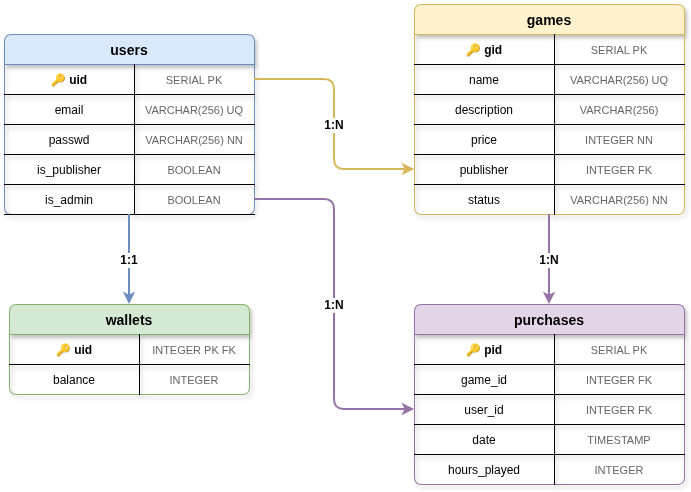

The diagram above was exported from draw.io. Its source (the exported page's mxGraphModel, read from the mxfile embedded in the PNG):
<mxGraphModel dx="1414" dy="761" grid="1" gridSize="10" guides="1" tooltips="1" connect="1" arrows="1" fold="1" page="1" pageScale="1" pageWidth="827" pageHeight="1169" math="0" shadow="0">
  <root>
    <mxCell id="0" />
    <mxCell id="1" parent="0" />
    <mxCell id="fqCoDSDQWbdPEIvttji7-1" parent="1" style="shape=table;startSize=30;container=1;collapsible=0;childLayout=tableLayout;fixedRows=1;rowLines=1;fontStyle=1;align=center;resizeLast=1;fontSize=14;fillColor=#dae8fc;strokeColor=#6c8ebf;rounded=1;arcSize=8;shadow=1;" value="users" vertex="1">
      <mxGeometry height="180" width="250" x="470" y="230" as="geometry" />
    </mxCell>
    <mxCell id="fqCoDSDQWbdPEIvttji7-2" parent="fqCoDSDQWbdPEIvttji7-1" style="shape=tableRow;horizontal=0;startSize=0;swimlaneHead=0;swimlaneBody=0;fillColor=none;collapsible=0;dropTarget=0;points=[[0,0.5],[1,0.5]];portConstraint=eastwest;fontSize=12;top=0;left=0;right=0;bottom=1;" value="" vertex="1">
      <mxGeometry height="30" width="250" y="30" as="geometry" />
    </mxCell>
    <mxCell id="fqCoDSDQWbdPEIvttji7-3" parent="fqCoDSDQWbdPEIvttji7-2" style="shape=partialRectangle;connectable=0;fillColor=none;top=0;left=0;bottom=0;right=1;fontStyle=1;overflow=hidden;fontSize=12;" value="🔑 uid" vertex="1">
      <mxGeometry height="30" width="130" as="geometry">
        <mxRectangle height="30" width="130" as="alternateBounds" />
      </mxGeometry>
    </mxCell>
    <mxCell id="fqCoDSDQWbdPEIvttji7-4" parent="fqCoDSDQWbdPEIvttji7-2" style="shape=partialRectangle;connectable=0;fillColor=none;top=0;left=0;bottom=0;right=0;overflow=hidden;fontSize=11;fontColor=#666666;" value="SERIAL PK" vertex="1">
      <mxGeometry height="30" width="120" x="130" as="geometry">
        <mxRectangle height="30" width="120" as="alternateBounds" />
      </mxGeometry>
    </mxCell>
    <mxCell id="fqCoDSDQWbdPEIvttji7-5" parent="fqCoDSDQWbdPEIvttji7-1" style="shape=tableRow;horizontal=0;startSize=0;swimlaneHead=0;swimlaneBody=0;fillColor=none;collapsible=0;dropTarget=0;points=[[0,0.5],[1,0.5]];portConstraint=eastwest;fontSize=12;top=0;left=0;right=0;bottom=1;" value="" vertex="1">
      <mxGeometry height="30" width="250" y="60" as="geometry" />
    </mxCell>
    <mxCell id="fqCoDSDQWbdPEIvttji7-6" parent="fqCoDSDQWbdPEIvttji7-5" style="shape=partialRectangle;connectable=0;fillColor=none;top=0;left=0;bottom=0;right=1;overflow=hidden;fontSize=12;" value="email" vertex="1">
      <mxGeometry height="30" width="130" as="geometry">
        <mxRectangle height="30" width="130" as="alternateBounds" />
      </mxGeometry>
    </mxCell>
    <mxCell id="fqCoDSDQWbdPEIvttji7-7" parent="fqCoDSDQWbdPEIvttji7-5" style="shape=partialRectangle;connectable=0;fillColor=none;top=0;left=0;bottom=0;right=0;overflow=hidden;fontSize=11;fontColor=#666666;" value="VARCHAR(256) UQ" vertex="1">
      <mxGeometry height="30" width="120" x="130" as="geometry">
        <mxRectangle height="30" width="120" as="alternateBounds" />
      </mxGeometry>
    </mxCell>
    <mxCell id="fqCoDSDQWbdPEIvttji7-8" parent="fqCoDSDQWbdPEIvttji7-1" style="shape=tableRow;horizontal=0;startSize=0;swimlaneHead=0;swimlaneBody=0;fillColor=none;collapsible=0;dropTarget=0;points=[[0,0.5],[1,0.5]];portConstraint=eastwest;fontSize=12;top=0;left=0;right=0;bottom=1;" value="" vertex="1">
      <mxGeometry height="30" width="250" y="90" as="geometry" />
    </mxCell>
    <mxCell id="fqCoDSDQWbdPEIvttji7-9" parent="fqCoDSDQWbdPEIvttji7-8" style="shape=partialRectangle;connectable=0;fillColor=none;top=0;left=0;bottom=0;right=1;overflow=hidden;fontSize=12;" value="passwd" vertex="1">
      <mxGeometry height="30" width="130" as="geometry">
        <mxRectangle height="30" width="130" as="alternateBounds" />
      </mxGeometry>
    </mxCell>
    <mxCell id="fqCoDSDQWbdPEIvttji7-10" parent="fqCoDSDQWbdPEIvttji7-8" style="shape=partialRectangle;connectable=0;fillColor=none;top=0;left=0;bottom=0;right=0;overflow=hidden;fontSize=11;fontColor=#666666;" value="VARCHAR(256) NN" vertex="1">
      <mxGeometry height="30" width="120" x="130" as="geometry">
        <mxRectangle height="30" width="120" as="alternateBounds" />
      </mxGeometry>
    </mxCell>
    <mxCell id="fqCoDSDQWbdPEIvttji7-11" parent="fqCoDSDQWbdPEIvttji7-1" style="shape=tableRow;horizontal=0;startSize=0;swimlaneHead=0;swimlaneBody=0;fillColor=none;collapsible=0;dropTarget=0;points=[[0,0.5],[1,0.5]];portConstraint=eastwest;fontSize=12;top=0;left=0;right=0;bottom=1;" value="" vertex="1">
      <mxGeometry height="30" width="250" y="120" as="geometry" />
    </mxCell>
    <mxCell id="fqCoDSDQWbdPEIvttji7-12" parent="fqCoDSDQWbdPEIvttji7-11" style="shape=partialRectangle;connectable=0;fillColor=none;top=0;left=0;bottom=0;right=1;overflow=hidden;fontSize=12;" value="is_publisher" vertex="1">
      <mxGeometry height="30" width="130" as="geometry">
        <mxRectangle height="30" width="130" as="alternateBounds" />
      </mxGeometry>
    </mxCell>
    <mxCell id="fqCoDSDQWbdPEIvttji7-13" parent="fqCoDSDQWbdPEIvttji7-11" style="shape=partialRectangle;connectable=0;fillColor=none;top=0;left=0;bottom=0;right=0;overflow=hidden;fontSize=11;fontColor=#666666;" value="BOOLEAN" vertex="1">
      <mxGeometry height="30" width="120" x="130" as="geometry">
        <mxRectangle height="30" width="120" as="alternateBounds" />
      </mxGeometry>
    </mxCell>
    <mxCell id="fqCoDSDQWbdPEIvttji7-14" parent="fqCoDSDQWbdPEIvttji7-1" style="shape=tableRow;horizontal=0;startSize=0;swimlaneHead=0;swimlaneBody=0;fillColor=none;collapsible=0;dropTarget=0;points=[[0,0.5],[1,0.5]];portConstraint=eastwest;fontSize=12;top=0;left=0;right=0;bottom=1;" value="" vertex="1">
      <mxGeometry height="30" width="250" y="150" as="geometry" />
    </mxCell>
    <mxCell id="fqCoDSDQWbdPEIvttji7-15" parent="fqCoDSDQWbdPEIvttji7-14" style="shape=partialRectangle;connectable=0;fillColor=none;top=0;left=0;bottom=0;right=1;overflow=hidden;fontSize=12;" value="is_admin" vertex="1">
      <mxGeometry height="30" width="130" as="geometry">
        <mxRectangle height="30" width="130" as="alternateBounds" />
      </mxGeometry>
    </mxCell>
    <mxCell id="fqCoDSDQWbdPEIvttji7-16" parent="fqCoDSDQWbdPEIvttji7-14" style="shape=partialRectangle;connectable=0;fillColor=none;top=0;left=0;bottom=0;right=0;overflow=hidden;fontSize=11;fontColor=#666666;" value="BOOLEAN" vertex="1">
      <mxGeometry height="30" width="120" x="130" as="geometry">
        <mxRectangle height="30" width="120" as="alternateBounds" />
      </mxGeometry>
    </mxCell>
    <mxCell id="fqCoDSDQWbdPEIvttji7-17" parent="1" style="shape=table;startSize=30;container=1;collapsible=0;childLayout=tableLayout;fixedRows=1;rowLines=1;fontStyle=1;align=center;resizeLast=1;fontSize=14;fillColor=#d5e8d4;strokeColor=#82b366;rounded=1;arcSize=8;shadow=1;" value="wallets" vertex="1">
      <mxGeometry height="90" width="240" x="475" y="500" as="geometry" />
    </mxCell>
    <mxCell id="fqCoDSDQWbdPEIvttji7-18" parent="fqCoDSDQWbdPEIvttji7-17" style="shape=tableRow;horizontal=0;startSize=0;swimlaneHead=0;swimlaneBody=0;fillColor=none;collapsible=0;dropTarget=0;points=[[0,0.5],[1,0.5]];portConstraint=eastwest;fontSize=12;top=0;left=0;right=0;bottom=1;" value="" vertex="1">
      <mxGeometry height="30" width="240" y="30" as="geometry" />
    </mxCell>
    <mxCell id="fqCoDSDQWbdPEIvttji7-19" parent="fqCoDSDQWbdPEIvttji7-18" style="shape=partialRectangle;connectable=0;fillColor=none;top=0;left=0;bottom=0;right=1;fontStyle=1;overflow=hidden;fontSize=12;" value="🔑 uid" vertex="1">
      <mxGeometry height="30" width="130" as="geometry">
        <mxRectangle height="30" width="130" as="alternateBounds" />
      </mxGeometry>
    </mxCell>
    <mxCell id="fqCoDSDQWbdPEIvttji7-20" parent="fqCoDSDQWbdPEIvttji7-18" style="shape=partialRectangle;connectable=0;fillColor=none;top=0;left=0;bottom=0;right=0;overflow=hidden;fontSize=11;fontColor=#666666;" value="INTEGER PK FK" vertex="1">
      <mxGeometry height="30" width="110" x="130" as="geometry">
        <mxRectangle height="30" width="110" as="alternateBounds" />
      </mxGeometry>
    </mxCell>
    <mxCell id="fqCoDSDQWbdPEIvttji7-21" parent="fqCoDSDQWbdPEIvttji7-17" style="shape=tableRow;horizontal=0;startSize=0;swimlaneHead=0;swimlaneBody=0;fillColor=none;collapsible=0;dropTarget=0;points=[[0,0.5],[1,0.5]];portConstraint=eastwest;fontSize=12;top=0;left=0;right=0;bottom=0;" value="" vertex="1">
      <mxGeometry height="30" width="240" y="60" as="geometry" />
    </mxCell>
    <mxCell id="fqCoDSDQWbdPEIvttji7-22" parent="fqCoDSDQWbdPEIvttji7-21" style="shape=partialRectangle;connectable=0;fillColor=none;top=0;left=0;bottom=0;right=1;overflow=hidden;fontSize=12;" value="balance" vertex="1">
      <mxGeometry height="30" width="130" as="geometry">
        <mxRectangle height="30" width="130" as="alternateBounds" />
      </mxGeometry>
    </mxCell>
    <mxCell id="fqCoDSDQWbdPEIvttji7-23" parent="fqCoDSDQWbdPEIvttji7-21" style="shape=partialRectangle;connectable=0;fillColor=none;top=0;left=0;bottom=0;right=0;overflow=hidden;fontSize=11;fontColor=#666666;" value="INTEGER" vertex="1">
      <mxGeometry height="30" width="110" x="130" as="geometry">
        <mxRectangle height="30" width="110" as="alternateBounds" />
      </mxGeometry>
    </mxCell>
    <mxCell id="fqCoDSDQWbdPEIvttji7-24" parent="1" style="shape=table;startSize=30;container=1;collapsible=0;childLayout=tableLayout;fixedRows=1;rowLines=1;fontStyle=1;align=center;resizeLast=1;fontSize=14;fillColor=#fff2cc;strokeColor=#d6b656;rounded=1;arcSize=8;shadow=1;" value="games" vertex="1">
      <mxGeometry height="210" width="270" x="880" y="200" as="geometry" />
    </mxCell>
    <mxCell id="fqCoDSDQWbdPEIvttji7-25" parent="fqCoDSDQWbdPEIvttji7-24" style="shape=tableRow;horizontal=0;startSize=0;swimlaneHead=0;swimlaneBody=0;fillColor=none;collapsible=0;dropTarget=0;points=[[0,0.5],[1,0.5]];portConstraint=eastwest;fontSize=12;top=0;left=0;right=0;bottom=1;" value="" vertex="1">
      <mxGeometry height="30" width="270" y="30" as="geometry" />
    </mxCell>
    <mxCell id="fqCoDSDQWbdPEIvttji7-26" parent="fqCoDSDQWbdPEIvttji7-25" style="shape=partialRectangle;connectable=0;fillColor=none;top=0;left=0;bottom=0;right=1;fontStyle=1;overflow=hidden;fontSize=12;" value="🔑 gid" vertex="1">
      <mxGeometry height="30" width="140" as="geometry">
        <mxRectangle height="30" width="140" as="alternateBounds" />
      </mxGeometry>
    </mxCell>
    <mxCell id="fqCoDSDQWbdPEIvttji7-27" parent="fqCoDSDQWbdPEIvttji7-25" style="shape=partialRectangle;connectable=0;fillColor=none;top=0;left=0;bottom=0;right=0;overflow=hidden;fontSize=11;fontColor=#666666;" value="SERIAL PK" vertex="1">
      <mxGeometry height="30" width="130" x="140" as="geometry">
        <mxRectangle height="30" width="130" as="alternateBounds" />
      </mxGeometry>
    </mxCell>
    <mxCell id="fqCoDSDQWbdPEIvttji7-28" parent="fqCoDSDQWbdPEIvttji7-24" style="shape=tableRow;horizontal=0;startSize=0;swimlaneHead=0;swimlaneBody=0;fillColor=none;collapsible=0;dropTarget=0;points=[[0,0.5],[1,0.5]];portConstraint=eastwest;fontSize=12;top=0;left=0;right=0;bottom=1;" value="" vertex="1">
      <mxGeometry height="30" width="270" y="60" as="geometry" />
    </mxCell>
    <mxCell id="fqCoDSDQWbdPEIvttji7-29" parent="fqCoDSDQWbdPEIvttji7-28" style="shape=partialRectangle;connectable=0;fillColor=none;top=0;left=0;bottom=0;right=1;overflow=hidden;fontSize=12;" value="name" vertex="1">
      <mxGeometry height="30" width="140" as="geometry">
        <mxRectangle height="30" width="140" as="alternateBounds" />
      </mxGeometry>
    </mxCell>
    <mxCell id="fqCoDSDQWbdPEIvttji7-30" parent="fqCoDSDQWbdPEIvttji7-28" style="shape=partialRectangle;connectable=0;fillColor=none;top=0;left=0;bottom=0;right=0;overflow=hidden;fontSize=11;fontColor=#666666;" value="VARCHAR(256) UQ" vertex="1">
      <mxGeometry height="30" width="130" x="140" as="geometry">
        <mxRectangle height="30" width="130" as="alternateBounds" />
      </mxGeometry>
    </mxCell>
    <mxCell id="fqCoDSDQWbdPEIvttji7-31" parent="fqCoDSDQWbdPEIvttji7-24" style="shape=tableRow;horizontal=0;startSize=0;swimlaneHead=0;swimlaneBody=0;fillColor=none;collapsible=0;dropTarget=0;points=[[0,0.5],[1,0.5]];portConstraint=eastwest;fontSize=12;top=0;left=0;right=0;bottom=1;" value="" vertex="1">
      <mxGeometry height="30" width="270" y="90" as="geometry" />
    </mxCell>
    <mxCell id="fqCoDSDQWbdPEIvttji7-32" parent="fqCoDSDQWbdPEIvttji7-31" style="shape=partialRectangle;connectable=0;fillColor=none;top=0;left=0;bottom=0;right=1;overflow=hidden;fontSize=12;" value="description" vertex="1">
      <mxGeometry height="30" width="140" as="geometry">
        <mxRectangle height="30" width="140" as="alternateBounds" />
      </mxGeometry>
    </mxCell>
    <mxCell id="fqCoDSDQWbdPEIvttji7-33" parent="fqCoDSDQWbdPEIvttji7-31" style="shape=partialRectangle;connectable=0;fillColor=none;top=0;left=0;bottom=0;right=0;overflow=hidden;fontSize=11;fontColor=#666666;" value="VARCHAR(256)" vertex="1">
      <mxGeometry height="30" width="130" x="140" as="geometry">
        <mxRectangle height="30" width="130" as="alternateBounds" />
      </mxGeometry>
    </mxCell>
    <mxCell id="fqCoDSDQWbdPEIvttji7-34" parent="fqCoDSDQWbdPEIvttji7-24" style="shape=tableRow;horizontal=0;startSize=0;swimlaneHead=0;swimlaneBody=0;fillColor=none;collapsible=0;dropTarget=0;points=[[0,0.5],[1,0.5]];portConstraint=eastwest;fontSize=12;top=0;left=0;right=0;bottom=1;" value="" vertex="1">
      <mxGeometry height="30" width="270" y="120" as="geometry" />
    </mxCell>
    <mxCell id="fqCoDSDQWbdPEIvttji7-35" parent="fqCoDSDQWbdPEIvttji7-34" style="shape=partialRectangle;connectable=0;fillColor=none;top=0;left=0;bottom=0;right=1;overflow=hidden;fontSize=12;" value="price" vertex="1">
      <mxGeometry height="30" width="140" as="geometry">
        <mxRectangle height="30" width="140" as="alternateBounds" />
      </mxGeometry>
    </mxCell>
    <mxCell id="fqCoDSDQWbdPEIvttji7-36" parent="fqCoDSDQWbdPEIvttji7-34" style="shape=partialRectangle;connectable=0;fillColor=none;top=0;left=0;bottom=0;right=0;overflow=hidden;fontSize=11;fontColor=#666666;" value="INTEGER NN" vertex="1">
      <mxGeometry height="30" width="130" x="140" as="geometry">
        <mxRectangle height="30" width="130" as="alternateBounds" />
      </mxGeometry>
    </mxCell>
    <mxCell id="fqCoDSDQWbdPEIvttji7-37" parent="fqCoDSDQWbdPEIvttji7-24" style="shape=tableRow;horizontal=0;startSize=0;swimlaneHead=0;swimlaneBody=0;fillColor=none;collapsible=0;dropTarget=0;points=[[0,0.5],[1,0.5]];portConstraint=eastwest;fontSize=12;top=0;left=0;right=0;bottom=1;" value="" vertex="1">
      <mxGeometry height="30" width="270" y="150" as="geometry" />
    </mxCell>
    <mxCell id="fqCoDSDQWbdPEIvttji7-38" parent="fqCoDSDQWbdPEIvttji7-37" style="shape=partialRectangle;connectable=0;fillColor=none;top=0;left=0;bottom=0;right=1;overflow=hidden;fontSize=12;" value="publisher" vertex="1">
      <mxGeometry height="30" width="140" as="geometry">
        <mxRectangle height="30" width="140" as="alternateBounds" />
      </mxGeometry>
    </mxCell>
    <mxCell id="fqCoDSDQWbdPEIvttji7-39" parent="fqCoDSDQWbdPEIvttji7-37" style="shape=partialRectangle;connectable=0;fillColor=none;top=0;left=0;bottom=0;right=0;overflow=hidden;fontSize=11;fontColor=#666666;" value="INTEGER FK" vertex="1">
      <mxGeometry height="30" width="130" x="140" as="geometry">
        <mxRectangle height="30" width="130" as="alternateBounds" />
      </mxGeometry>
    </mxCell>
    <mxCell id="fqCoDSDQWbdPEIvttji7-40" parent="fqCoDSDQWbdPEIvttji7-24" style="shape=tableRow;horizontal=0;startSize=0;swimlaneHead=0;swimlaneBody=0;fillColor=none;collapsible=0;dropTarget=0;points=[[0,0.5],[1,0.5]];portConstraint=eastwest;fontSize=12;top=0;left=0;right=0;bottom=0;" value="" vertex="1">
      <mxGeometry height="30" width="270" y="180" as="geometry" />
    </mxCell>
    <mxCell id="fqCoDSDQWbdPEIvttji7-41" parent="fqCoDSDQWbdPEIvttji7-40" style="shape=partialRectangle;connectable=0;fillColor=none;top=0;left=0;bottom=0;right=1;overflow=hidden;fontSize=12;" value="status" vertex="1">
      <mxGeometry height="30" width="140" as="geometry">
        <mxRectangle height="30" width="140" as="alternateBounds" />
      </mxGeometry>
    </mxCell>
    <mxCell id="fqCoDSDQWbdPEIvttji7-42" parent="fqCoDSDQWbdPEIvttji7-40" style="shape=partialRectangle;connectable=0;fillColor=none;top=0;left=0;bottom=0;right=0;overflow=hidden;fontSize=11;fontColor=#666666;" value="VARCHAR(256) NN" vertex="1">
      <mxGeometry height="30" width="130" x="140" as="geometry">
        <mxRectangle height="30" width="130" as="alternateBounds" />
      </mxGeometry>
    </mxCell>
    <mxCell id="fqCoDSDQWbdPEIvttji7-43" parent="1" style="shape=table;startSize=30;container=1;collapsible=0;childLayout=tableLayout;fixedRows=1;rowLines=1;fontStyle=1;align=center;resizeLast=1;fontSize=14;fillColor=#e1d5e7;strokeColor=#9673a6;rounded=1;arcSize=8;shadow=1;" value="purchases" vertex="1">
      <mxGeometry height="180" width="270" x="880" y="500" as="geometry" />
    </mxCell>
    <mxCell id="fqCoDSDQWbdPEIvttji7-44" parent="fqCoDSDQWbdPEIvttji7-43" style="shape=tableRow;horizontal=0;startSize=0;swimlaneHead=0;swimlaneBody=0;fillColor=none;collapsible=0;dropTarget=0;points=[[0,0.5],[1,0.5]];portConstraint=eastwest;fontSize=12;top=0;left=0;right=0;bottom=1;" value="" vertex="1">
      <mxGeometry height="30" width="270" y="30" as="geometry" />
    </mxCell>
    <mxCell id="fqCoDSDQWbdPEIvttji7-45" parent="fqCoDSDQWbdPEIvttji7-44" style="shape=partialRectangle;connectable=0;fillColor=none;top=0;left=0;bottom=0;right=1;fontStyle=1;overflow=hidden;fontSize=12;" value="🔑 pid" vertex="1">
      <mxGeometry height="30" width="140" as="geometry">
        <mxRectangle height="30" width="140" as="alternateBounds" />
      </mxGeometry>
    </mxCell>
    <mxCell id="fqCoDSDQWbdPEIvttji7-46" parent="fqCoDSDQWbdPEIvttji7-44" style="shape=partialRectangle;connectable=0;fillColor=none;top=0;left=0;bottom=0;right=0;overflow=hidden;fontSize=11;fontColor=#666666;" value="SERIAL PK" vertex="1">
      <mxGeometry height="30" width="130" x="140" as="geometry">
        <mxRectangle height="30" width="130" as="alternateBounds" />
      </mxGeometry>
    </mxCell>
    <mxCell id="fqCoDSDQWbdPEIvttji7-47" parent="fqCoDSDQWbdPEIvttji7-43" style="shape=tableRow;horizontal=0;startSize=0;swimlaneHead=0;swimlaneBody=0;fillColor=none;collapsible=0;dropTarget=0;points=[[0,0.5],[1,0.5]];portConstraint=eastwest;fontSize=12;top=0;left=0;right=0;bottom=1;" value="" vertex="1">
      <mxGeometry height="30" width="270" y="60" as="geometry" />
    </mxCell>
    <mxCell id="fqCoDSDQWbdPEIvttji7-48" parent="fqCoDSDQWbdPEIvttji7-47" style="shape=partialRectangle;connectable=0;fillColor=none;top=0;left=0;bottom=0;right=1;overflow=hidden;fontSize=12;" value="game_id" vertex="1">
      <mxGeometry height="30" width="140" as="geometry">
        <mxRectangle height="30" width="140" as="alternateBounds" />
      </mxGeometry>
    </mxCell>
    <mxCell id="fqCoDSDQWbdPEIvttji7-49" parent="fqCoDSDQWbdPEIvttji7-47" style="shape=partialRectangle;connectable=0;fillColor=none;top=0;left=0;bottom=0;right=0;overflow=hidden;fontSize=11;fontColor=#666666;" value="INTEGER FK" vertex="1">
      <mxGeometry height="30" width="130" x="140" as="geometry">
        <mxRectangle height="30" width="130" as="alternateBounds" />
      </mxGeometry>
    </mxCell>
    <mxCell id="fqCoDSDQWbdPEIvttji7-50" parent="fqCoDSDQWbdPEIvttji7-43" style="shape=tableRow;horizontal=0;startSize=0;swimlaneHead=0;swimlaneBody=0;fillColor=none;collapsible=0;dropTarget=0;points=[[0,0.5],[1,0.5]];portConstraint=eastwest;fontSize=12;top=0;left=0;right=0;bottom=1;" value="" vertex="1">
      <mxGeometry height="30" width="270" y="90" as="geometry" />
    </mxCell>
    <mxCell id="fqCoDSDQWbdPEIvttji7-51" parent="fqCoDSDQWbdPEIvttji7-50" style="shape=partialRectangle;connectable=0;fillColor=none;top=0;left=0;bottom=0;right=1;overflow=hidden;fontSize=12;" value="user_id" vertex="1">
      <mxGeometry height="30" width="140" as="geometry">
        <mxRectangle height="30" width="140" as="alternateBounds" />
      </mxGeometry>
    </mxCell>
    <mxCell id="fqCoDSDQWbdPEIvttji7-52" parent="fqCoDSDQWbdPEIvttji7-50" style="shape=partialRectangle;connectable=0;fillColor=none;top=0;left=0;bottom=0;right=0;overflow=hidden;fontSize=11;fontColor=#666666;" value="INTEGER FK" vertex="1">
      <mxGeometry height="30" width="130" x="140" as="geometry">
        <mxRectangle height="30" width="130" as="alternateBounds" />
      </mxGeometry>
    </mxCell>
    <mxCell id="fqCoDSDQWbdPEIvttji7-53" parent="fqCoDSDQWbdPEIvttji7-43" style="shape=tableRow;horizontal=0;startSize=0;swimlaneHead=0;swimlaneBody=0;fillColor=none;collapsible=0;dropTarget=0;points=[[0,0.5],[1,0.5]];portConstraint=eastwest;fontSize=12;top=0;left=0;right=0;bottom=1;" value="" vertex="1">
      <mxGeometry height="30" width="270" y="120" as="geometry" />
    </mxCell>
    <mxCell id="fqCoDSDQWbdPEIvttji7-54" parent="fqCoDSDQWbdPEIvttji7-53" style="shape=partialRectangle;connectable=0;fillColor=none;top=0;left=0;bottom=0;right=1;overflow=hidden;fontSize=12;" value="date" vertex="1">
      <mxGeometry height="30" width="140" as="geometry">
        <mxRectangle height="30" width="140" as="alternateBounds" />
      </mxGeometry>
    </mxCell>
    <mxCell id="fqCoDSDQWbdPEIvttji7-55" parent="fqCoDSDQWbdPEIvttji7-53" style="shape=partialRectangle;connectable=0;fillColor=none;top=0;left=0;bottom=0;right=0;overflow=hidden;fontSize=11;fontColor=#666666;" value="TIMESTAMP" vertex="1">
      <mxGeometry height="30" width="130" x="140" as="geometry">
        <mxRectangle height="30" width="130" as="alternateBounds" />
      </mxGeometry>
    </mxCell>
    <mxCell id="fqCoDSDQWbdPEIvttji7-56" parent="fqCoDSDQWbdPEIvttji7-43" style="shape=tableRow;horizontal=0;startSize=0;swimlaneHead=0;swimlaneBody=0;fillColor=none;collapsible=0;dropTarget=0;points=[[0,0.5],[1,0.5]];portConstraint=eastwest;fontSize=12;top=0;left=0;right=0;bottom=0;" value="" vertex="1">
      <mxGeometry height="30" width="270" y="150" as="geometry" />
    </mxCell>
    <mxCell id="fqCoDSDQWbdPEIvttji7-57" parent="fqCoDSDQWbdPEIvttji7-56" style="shape=partialRectangle;connectable=0;fillColor=none;top=0;left=0;bottom=0;right=1;overflow=hidden;fontSize=12;" value="hours_played" vertex="1">
      <mxGeometry height="30" width="140" as="geometry">
        <mxRectangle height="30" width="140" as="alternateBounds" />
      </mxGeometry>
    </mxCell>
    <mxCell id="fqCoDSDQWbdPEIvttji7-58" parent="fqCoDSDQWbdPEIvttji7-56" style="shape=partialRectangle;connectable=0;fillColor=none;top=0;left=0;bottom=0;right=0;overflow=hidden;fontSize=11;fontColor=#666666;" value="INTEGER" vertex="1">
      <mxGeometry height="30" width="130" x="140" as="geometry">
        <mxRectangle height="30" width="130" as="alternateBounds" />
      </mxGeometry>
    </mxCell>
    <mxCell id="fqCoDSDQWbdPEIvttji7-59" edge="1" parent="1" source="fqCoDSDQWbdPEIvttji7-14" style="edgeStyle=orthogonalEdgeStyle;rounded=1;orthogonalLoop=1;jettySize=auto;exitX=0.5;exitY=1;exitDx=0;exitDy=0;entryX=0.5;entryY=0;entryDx=0;entryDy=0;strokeWidth=2;strokeColor=#6c8ebf;fontSize=12;fontStyle=1;" target="fqCoDSDQWbdPEIvttji7-17" value="1:1">
      <mxGeometry relative="1" as="geometry" />
    </mxCell>
    <mxCell id="fqCoDSDQWbdPEIvttji7-60" edge="1" parent="1" source="fqCoDSDQWbdPEIvttji7-2" style="edgeStyle=orthogonalEdgeStyle;rounded=1;orthogonalLoop=1;jettySize=auto;exitX=1;exitY=0.5;exitDx=0;exitDy=0;entryX=0;entryY=0.5;entryDx=0;entryDy=0;strokeWidth=2;strokeColor=#d6b656;fontSize=12;fontStyle=1;" target="fqCoDSDQWbdPEIvttji7-37" value="1:N">
      <mxGeometry relative="1" as="geometry" />
    </mxCell>
    <mxCell id="fqCoDSDQWbdPEIvttji7-61" edge="1" parent="1" source="fqCoDSDQWbdPEIvttji7-40" style="edgeStyle=orthogonalEdgeStyle;rounded=1;orthogonalLoop=1;jettySize=auto;exitX=0.5;exitY=1;exitDx=0;exitDy=0;entryX=0.5;entryY=0;entryDx=0;entryDy=0;strokeWidth=2;strokeColor=#9673a6;fontSize=12;fontStyle=1;" target="fqCoDSDQWbdPEIvttji7-43" value="1:N">
      <mxGeometry relative="1" as="geometry" />
    </mxCell>
    <mxCell id="fqCoDSDQWbdPEIvttji7-62" edge="1" parent="1" source="fqCoDSDQWbdPEIvttji7-14" style="edgeStyle=orthogonalEdgeStyle;rounded=1;orthogonalLoop=1;jettySize=auto;exitX=1;exitY=0.5;exitDx=0;exitDy=0;entryX=0;entryY=0.5;entryDx=0;entryDy=0;strokeWidth=2;strokeColor=#9673a6;fontSize=12;fontStyle=1;" target="fqCoDSDQWbdPEIvttji7-50" value="1:N">
      <mxGeometry relative="1" as="geometry">
        <Array as="points">
          <mxPoint x="800" y="395" />
          <mxPoint x="800" y="605" />
        </Array>
      </mxGeometry>
    </mxCell>
  </root>
</mxGraphModel>